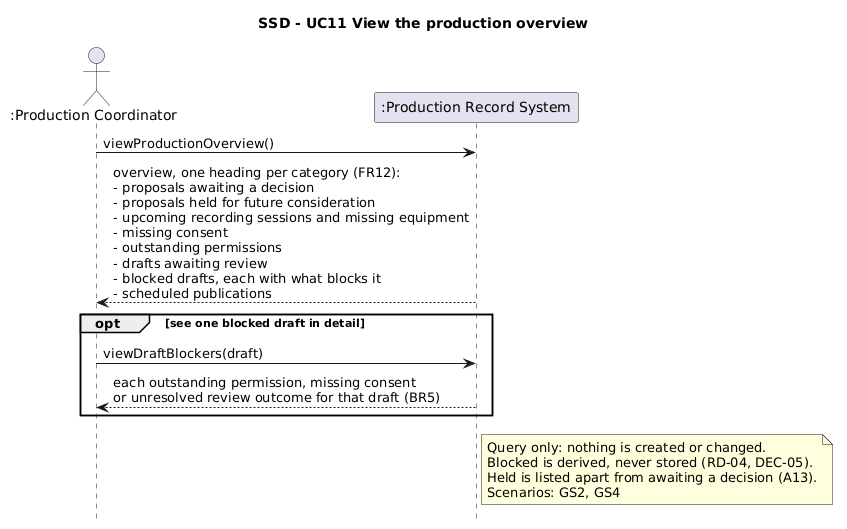

The diagram above was rendered by PlantUML. Its source (embedded in the PNG):
@startuml
title SSD - UC11 View the production overview
hide footbox

actor ":Production Coordinator" as PC
participant ":Production Record System" as S

PC -> S : viewProductionOverview()
S --> PC : overview, one heading per category (FR12):\n- proposals awaiting a decision\n- proposals held for future consideration\n- upcoming recording sessions and missing equipment\n- missing consent\n- outstanding permissions\n- drafts awaiting review\n- blocked drafts, each with what blocks it\n- scheduled publications

opt see one blocked draft in detail
  PC -> S : viewDraftBlockers(draft)
  S --> PC : each outstanding permission, missing consent\nor unresolved review outcome for that draft (BR5)
end

note right of S
  Query only: nothing is created or changed.
  Blocked is derived, never stored (RD-04, DEC-05).
  Held is listed apart from awaiting a decision (A13).
  Scenarios: GS2, GS4
end note
@enduml